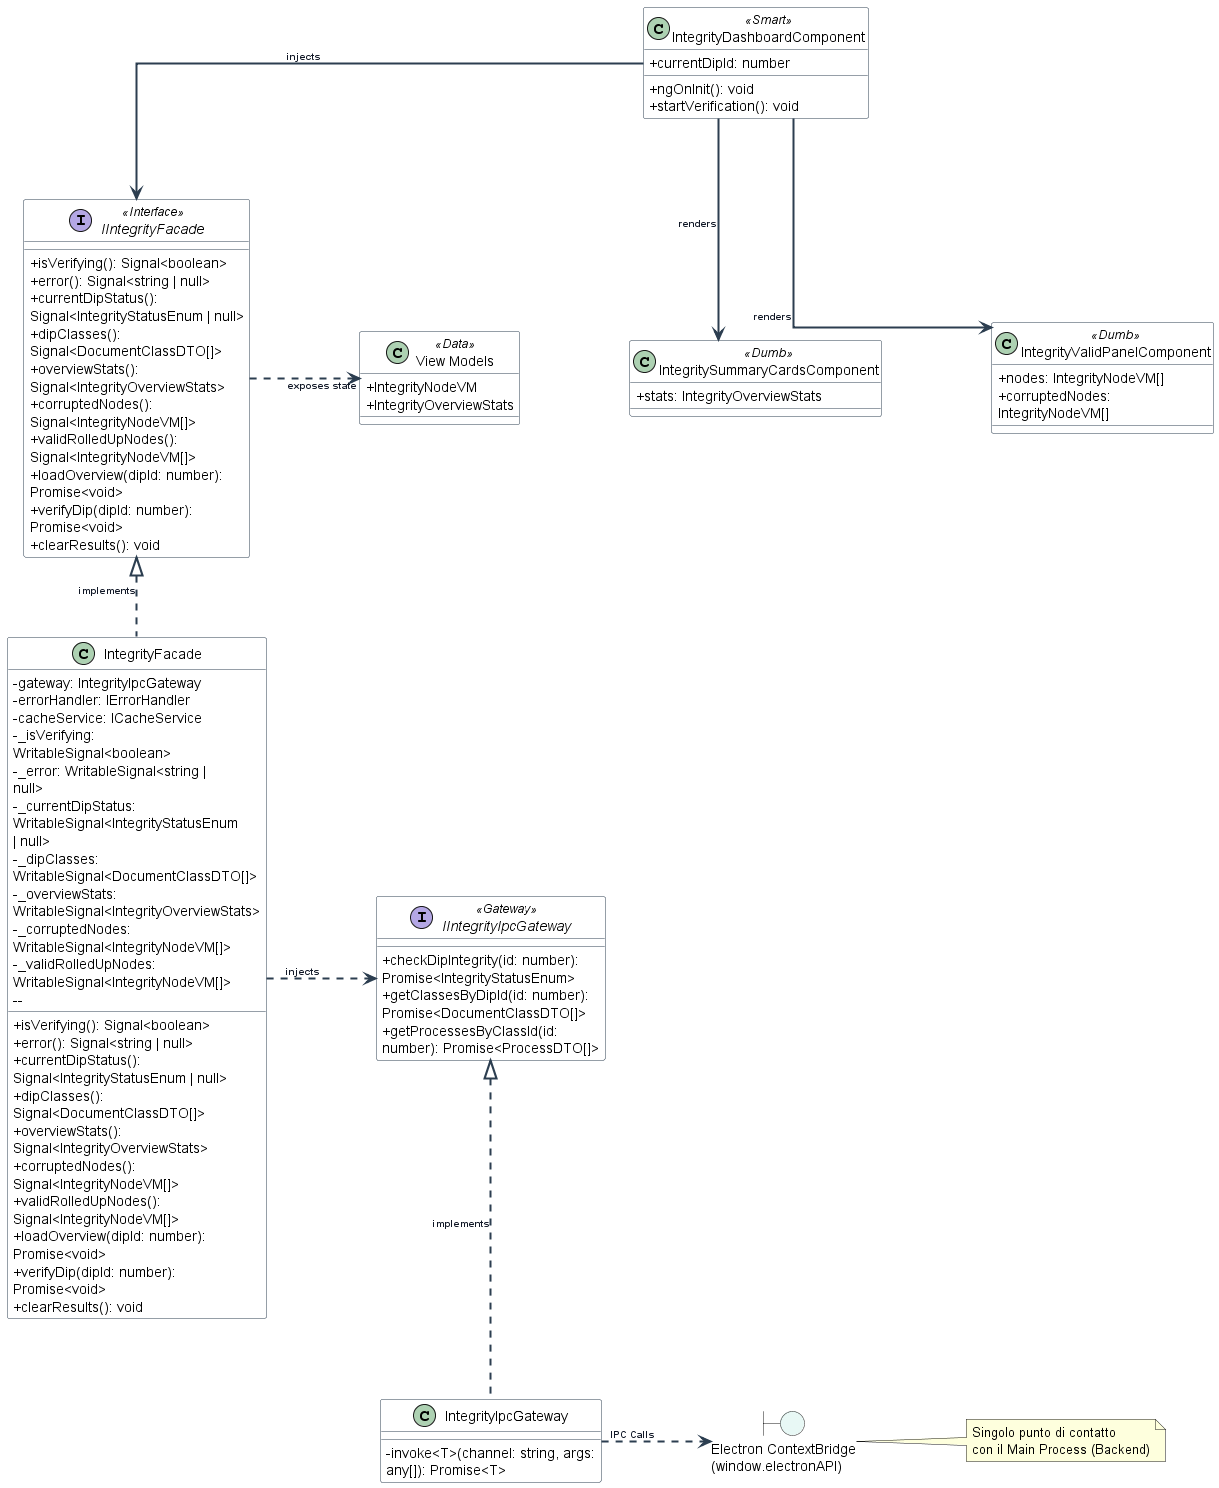

The diagram above was rendered by PlantUML. Its source (embedded in the PNG):
@startuml
skinparam classAttributeIconSize 0
skinparam shadowing false
skinparam linetype ortho
skinparam ArrowThickness 2
skinparam ArrowColor #1F2937
skinparam ArrowFontColor #111827
skinparam ArrowFontSize 10
skinparam ArrowFontStyle bold
skinparam defaultTextAlignment left
skinparam wrapWidth 220
skinparam maxMessageSize 80
skinparam handwritten false
skinparam packageStyle rectangle
allowmixing

' Aumenta la distanza minima orizzontale e verticale tra i nodi
skinparam nodesep 110
skinparam ranksep 80

skinparam class {
    BackgroundColor White
    ArrowColor #2C3E50
    BorderColor #2C3E50
}

class IntegrityDashboardComponent <<Smart>> {
    + currentDipId: number
    + ngOnInit(): void
    + startVerification(): void
}
class IntegritySummaryCardsComponent <<Dumb>> {
    + stats: IntegrityOverviewStats
}
class IntegrityValidPanelComponent <<Dumb>> {
    + nodes: IntegrityNodeVM[]
    + corruptedNodes: IntegrityNodeVM[]
}
interface IIntegrityFacade <<Interface>> {
      + isVerifying(): Signal<boolean>
      + error(): Signal<string | null>
      + currentDipStatus(): Signal<IntegrityStatusEnum | null>
      + dipClasses(): Signal<DocumentClassDTO[]>
      + overviewStats(): Signal<IntegrityOverviewStats>
      + corruptedNodes(): Signal<IntegrityNodeVM[]>
      + validRolledUpNodes(): Signal<IntegrityNodeVM[]>
      + loadOverview(dipId: number): Promise<void>
      + verifyDip(dipId: number): Promise<void>
      + clearResults(): void
    }
class IntegrityFacade {
    - gateway: IntegrityIpcGateway
      - errorHandler: IErrorHandler
      - cacheService: ICacheService
      - _isVerifying: WritableSignal<boolean>
      - _error: WritableSignal<string | null>
      - _currentDipStatus: WritableSignal<IntegrityStatusEnum | null>
      - _dipClasses: WritableSignal<DocumentClassDTO[]>
      - _overviewStats: WritableSignal<IntegrityOverviewStats>
      - _corruptedNodes: WritableSignal<IntegrityNodeVM[]>
      - _validRolledUpNodes: WritableSignal<IntegrityNodeVM[]>
      --
      + isVerifying(): Signal<boolean>
      + error(): Signal<string | null>
      + currentDipStatus(): Signal<IntegrityStatusEnum | null>
      + dipClasses(): Signal<DocumentClassDTO[]>
      + overviewStats(): Signal<IntegrityOverviewStats>
      + corruptedNodes(): Signal<IntegrityNodeVM[]>
      + validRolledUpNodes(): Signal<IntegrityNodeVM[]>
      + loadOverview(dipId: number): Promise<void>
      + verifyDip(dipId: number): Promise<void>
      + clearResults(): void
}
class "View Models" as VMs <<Data>> {
    + IntegrityNodeVM
    + IntegrityOverviewStats
}
interface IIntegrityIpcGateway <<Gateway>> {
    + checkDipIntegrity(id: number): Promise<IntegrityStatusEnum>
    + getClassesByDipId(id: number): Promise<DocumentClassDTO[]>
    + getProcessesByClassId(id: number): Promise<ProcessDTO[]>
}
class IntegrityIpcGateway {
    - invoke<T>(channel: string, args: any[]): Promise<T>
}


boundary "Electron ContextBridge\n(window.electronAPI)" as IPC_Bridge #E8F8F5

' --- Relazioni ---

' UI Rendering
IntegrityDashboardComponent --> IIntegrityFacade : "injects"
IntegrityDashboardComponent --> IntegritySummaryCardsComponent : "renders"
IntegrityDashboardComponent --> IntegrityValidPanelComponent : "renders"

' Domain & State management
IntegrityFacade .up.|> IIntegrityFacade : "implements"

' >>> FRECCIA ALLUNGATA PER EVITARE SOVRAPPOSIZIONI <<<
IIntegrityFacade ....right....> VMs : "exposes state"

IntegrityFacade .right.> IIntegrityIpcGateway : "injects"

' Infrastructure & Backend contact
IntegrityIpcGateway .up.|> IIntegrityIpcGateway : "implements"
IntegrityIpcGateway .right.> IPC_Bridge : "IPC Calls"

note right of IPC_Bridge
  Singolo punto di contatto 
  con il Main Process (Backend)
end note

@enduml